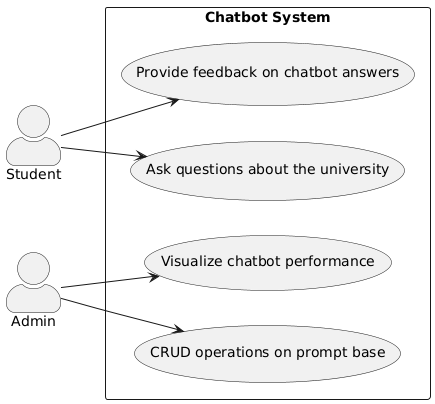

The diagram above was rendered by PlantUML. Its source (embedded in the PNG):
@startuml
left to right direction
skinparam actorStyle awesome

actor "Student" as Student
actor "Admin" as Admin

rectangle "Chatbot System" {
    usecase "Ask questions about the university" as U1
    usecase "Provide feedback on chatbot answers" as U2
    usecase "CRUD operations on prompt base" as U3
    usecase "Visualize chatbot performance" as U4
}

Student --> U1
Student --> U2
Admin --> U3
Admin --> U4
@enduml